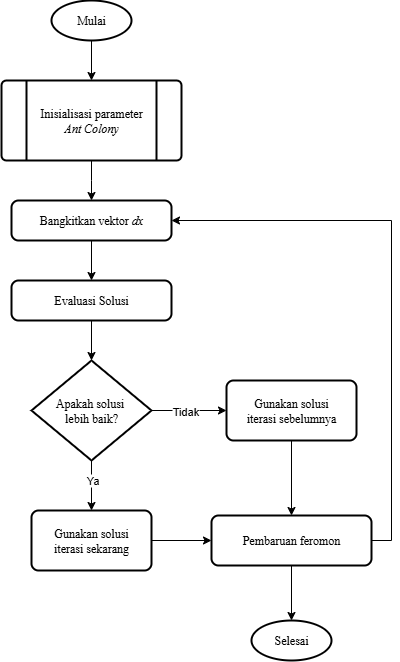

The diagram above was exported from draw.io. Its source (the exported page's mxGraphModel, read from the mxfile embedded in the PNG):
<mxGraphModel dx="802" dy="432" grid="1" gridSize="10" guides="1" tooltips="1" connect="1" arrows="1" fold="1" page="1" pageScale="1" pageWidth="850" pageHeight="1100" math="0" shadow="0">
  <root>
    <mxCell id="0" />
    <mxCell id="1" parent="0" />
    <mxCell id="G-7diWcT3LZ0WgWgweku-16" style="edgeStyle=orthogonalEdgeStyle;rounded=0;orthogonalLoop=1;jettySize=auto;html=1;entryX=0.5;entryY=0;entryDx=0;entryDy=0;" parent="1" source="G-7diWcT3LZ0WgWgweku-9" target="G-7diWcT3LZ0WgWgweku-12" edge="1">
      <mxGeometry relative="1" as="geometry">
        <mxPoint x="440" y="160" as="targetPoint" />
      </mxGeometry>
    </mxCell>
    <mxCell id="G-7diWcT3LZ0WgWgweku-9" value="&lt;font face=&quot;Times New Roman&quot;&gt;Mulai&lt;/font&gt;" style="strokeWidth=2;html=1;shape=mxgraph.flowchart.start_2;whiteSpace=wrap;fillColor=none;" parent="1" vertex="1">
      <mxGeometry x="400" y="80" width="80" height="40" as="geometry" />
    </mxCell>
    <mxCell id="G-7diWcT3LZ0WgWgweku-17" style="edgeStyle=orthogonalEdgeStyle;rounded=0;orthogonalLoop=1;jettySize=auto;html=1;" parent="1" source="G-7diWcT3LZ0WgWgweku-12" edge="1">
      <mxGeometry relative="1" as="geometry">
        <mxPoint x="440" y="280" as="targetPoint" />
      </mxGeometry>
    </mxCell>
    <mxCell id="G-7diWcT3LZ0WgWgweku-12" value="" style="verticalLabelPosition=bottom;verticalAlign=top;html=1;shape=process;whiteSpace=wrap;rounded=1;size=0.14;arcSize=6;fillColor=none;strokeWidth=2;" parent="1" vertex="1">
      <mxGeometry x="350" y="160" width="180" height="80" as="geometry" />
    </mxCell>
    <mxCell id="G-7diWcT3LZ0WgWgweku-18" style="edgeStyle=orthogonalEdgeStyle;rounded=0;orthogonalLoop=1;jettySize=auto;html=1;entryX=0.5;entryY=0;entryDx=0;entryDy=0;" parent="1" source="G-7diWcT3LZ0WgWgweku-13" target="G-7diWcT3LZ0WgWgweku-14" edge="1">
      <mxGeometry relative="1" as="geometry" />
    </mxCell>
    <mxCell id="G-7diWcT3LZ0WgWgweku-13" value="&lt;font face=&quot;Times New Roman&quot;&gt;Bangkitkan vektor &lt;i&gt;dx&lt;/i&gt;&lt;/font&gt;" style="rounded=1;whiteSpace=wrap;html=1;absoluteArcSize=1;arcSize=14;strokeWidth=2;fillColor=none;" parent="1" vertex="1">
      <mxGeometry x="360" y="280" width="160" height="40" as="geometry" />
    </mxCell>
    <mxCell id="G-7diWcT3LZ0WgWgweku-14" value="&lt;font face=&quot;Times New Roman&quot;&gt;Evaluasi Solusi&lt;/font&gt;" style="rounded=1;whiteSpace=wrap;html=1;absoluteArcSize=1;arcSize=14;strokeWidth=2;fillColor=none;" parent="1" vertex="1">
      <mxGeometry x="360" y="360" width="160" height="40" as="geometry" />
    </mxCell>
    <mxCell id="G-7diWcT3LZ0WgWgweku-21" style="edgeStyle=orthogonalEdgeStyle;rounded=0;orthogonalLoop=1;jettySize=auto;html=1;" parent="1" source="G-7diWcT3LZ0WgWgweku-15" target="G-7diWcT3LZ0WgWgweku-22" edge="1">
      <mxGeometry relative="1" as="geometry">
        <mxPoint x="560" y="490" as="targetPoint" />
      </mxGeometry>
    </mxCell>
    <mxCell id="G-7diWcT3LZ0WgWgweku-23" value="Tidak" style="edgeLabel;html=1;align=center;verticalAlign=middle;resizable=0;points=[];" parent="G-7diWcT3LZ0WgWgweku-21" vertex="1" connectable="0">
      <mxGeometry x="-0.0929" y="-1" relative="1" as="geometry">
        <mxPoint as="offset" />
      </mxGeometry>
    </mxCell>
    <mxCell id="G-7diWcT3LZ0WgWgweku-25" style="edgeStyle=orthogonalEdgeStyle;rounded=0;orthogonalLoop=1;jettySize=auto;html=1;entryX=0.5;entryY=0;entryDx=0;entryDy=0;" parent="1" source="G-7diWcT3LZ0WgWgweku-15" target="G-7diWcT3LZ0WgWgweku-24" edge="1">
      <mxGeometry relative="1" as="geometry" />
    </mxCell>
    <mxCell id="G-7diWcT3LZ0WgWgweku-28" value="Ya" style="edgeLabel;html=1;align=center;verticalAlign=middle;resizable=0;points=[];" parent="G-7diWcT3LZ0WgWgweku-25" vertex="1" connectable="0">
      <mxGeometry x="-0.2354" y="1" relative="1" as="geometry">
        <mxPoint as="offset" />
      </mxGeometry>
    </mxCell>
    <mxCell id="G-7diWcT3LZ0WgWgweku-15" value="&lt;font face=&quot;Times New Roman&quot;&gt;Apakah solusi&amp;nbsp;&lt;/font&gt;&lt;div&gt;&lt;font face=&quot;Times New Roman&quot;&gt;lebih baik?&lt;/font&gt;&lt;/div&gt;" style="strokeWidth=2;html=1;shape=mxgraph.flowchart.decision;whiteSpace=wrap;fillColor=none;" parent="1" vertex="1">
      <mxGeometry x="380" y="440" width="120" height="100" as="geometry" />
    </mxCell>
    <mxCell id="G-7diWcT3LZ0WgWgweku-20" style="edgeStyle=orthogonalEdgeStyle;rounded=0;orthogonalLoop=1;jettySize=auto;html=1;entryX=0.5;entryY=0;entryDx=0;entryDy=0;entryPerimeter=0;" parent="1" source="G-7diWcT3LZ0WgWgweku-14" target="G-7diWcT3LZ0WgWgweku-15" edge="1">
      <mxGeometry relative="1" as="geometry" />
    </mxCell>
    <mxCell id="G-7diWcT3LZ0WgWgweku-29" style="edgeStyle=orthogonalEdgeStyle;rounded=0;orthogonalLoop=1;jettySize=auto;html=1;" parent="1" source="G-7diWcT3LZ0WgWgweku-22" target="G-7diWcT3LZ0WgWgweku-26" edge="1">
      <mxGeometry relative="1" as="geometry" />
    </mxCell>
    <mxCell id="G-7diWcT3LZ0WgWgweku-22" value="&lt;font face=&quot;Times New Roman&quot;&gt;Gunakan solusi&lt;/font&gt;&lt;div&gt;&lt;font face=&quot;Times New Roman&quot;&gt;iterasi sebelumnya&lt;/font&gt;&lt;/div&gt;" style="rounded=1;whiteSpace=wrap;html=1;absoluteArcSize=1;arcSize=14;strokeWidth=2;fillColor=none;" parent="1" vertex="1">
      <mxGeometry x="575" y="460" width="130" height="60" as="geometry" />
    </mxCell>
    <mxCell id="G-7diWcT3LZ0WgWgweku-27" style="edgeStyle=orthogonalEdgeStyle;rounded=0;orthogonalLoop=1;jettySize=auto;html=1;entryX=0;entryY=0.5;entryDx=0;entryDy=0;" parent="1" source="G-7diWcT3LZ0WgWgweku-24" target="G-7diWcT3LZ0WgWgweku-26" edge="1">
      <mxGeometry relative="1" as="geometry" />
    </mxCell>
    <mxCell id="G-7diWcT3LZ0WgWgweku-24" value="&lt;div&gt;&lt;font face=&quot;Times New Roman&quot;&gt;Gunakan solusi&lt;/font&gt;&lt;div&gt;&lt;font face=&quot;Times New Roman&quot;&gt;iterasi sekarang&lt;/font&gt;&lt;/div&gt;&lt;/div&gt;" style="rounded=1;whiteSpace=wrap;html=1;absoluteArcSize=1;arcSize=14;strokeWidth=2;fillColor=none;" parent="1" vertex="1">
      <mxGeometry x="380" y="590" width="120" height="60" as="geometry" />
    </mxCell>
    <mxCell id="CkYPqDFt4YhRDgdmXmyd-1" style="edgeStyle=orthogonalEdgeStyle;rounded=0;orthogonalLoop=1;jettySize=auto;html=1;entryX=1;entryY=0.5;entryDx=0;entryDy=0;" edge="1" parent="1" source="G-7diWcT3LZ0WgWgweku-26" target="G-7diWcT3LZ0WgWgweku-13">
      <mxGeometry relative="1" as="geometry">
        <mxPoint x="560" y="310" as="targetPoint" />
        <Array as="points">
          <mxPoint x="740" y="620" />
          <mxPoint x="740" y="300" />
        </Array>
      </mxGeometry>
    </mxCell>
    <mxCell id="G-7diWcT3LZ0WgWgweku-26" value="&lt;font face=&quot;Times New Roman&quot;&gt;Pembaruan feromon&lt;/font&gt;" style="rounded=1;whiteSpace=wrap;html=1;absoluteArcSize=1;arcSize=14;strokeWidth=2;fillColor=none;" parent="1" vertex="1">
      <mxGeometry x="560" y="595" width="160" height="50" as="geometry" />
    </mxCell>
    <mxCell id="G-7diWcT3LZ0WgWgweku-30" value="&lt;font face=&quot;Times New Roman&quot;&gt;Selesai&lt;/font&gt;" style="strokeWidth=2;html=1;shape=mxgraph.flowchart.start_1;whiteSpace=wrap;fillColor=none;" parent="1" vertex="1">
      <mxGeometry x="600" y="700" width="80" height="40" as="geometry" />
    </mxCell>
    <mxCell id="G-7diWcT3LZ0WgWgweku-31" style="edgeStyle=orthogonalEdgeStyle;rounded=0;orthogonalLoop=1;jettySize=auto;html=1;entryX=0.5;entryY=0;entryDx=0;entryDy=0;entryPerimeter=0;" parent="1" source="G-7diWcT3LZ0WgWgweku-26" target="G-7diWcT3LZ0WgWgweku-30" edge="1">
      <mxGeometry relative="1" as="geometry" />
    </mxCell>
    <mxCell id="vEGj5_SeYR6Cv7xP7LBO-1" value="&lt;font face=&quot;Times New Roman&quot;&gt;Inisialisasi parameter &lt;i&gt;Ant Colony&lt;/i&gt;&lt;/font&gt;" style="text;html=1;align=center;verticalAlign=middle;whiteSpace=wrap;rounded=0;" parent="1" vertex="1">
      <mxGeometry x="380" y="170" width="120" height="60" as="geometry" />
    </mxCell>
  </root>
</mxGraphModel>